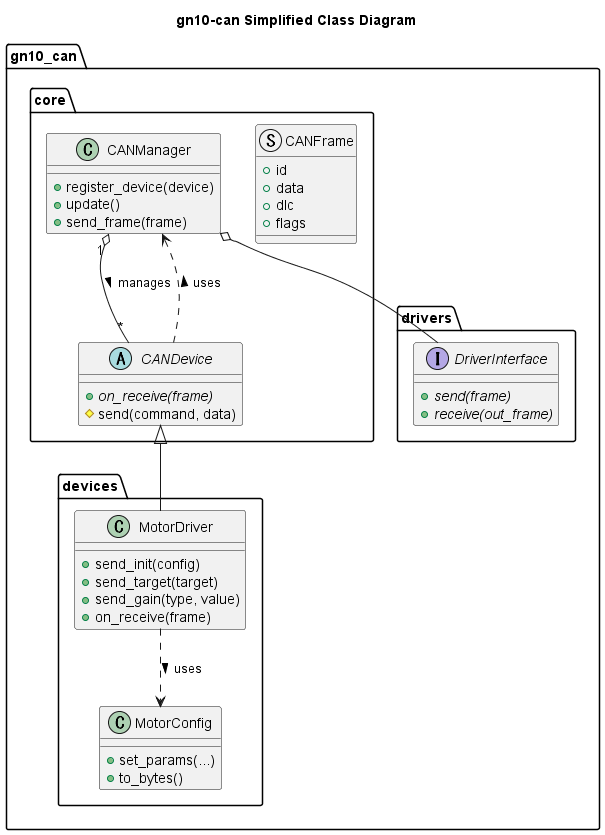

The diagram above was rendered by PlantUML. Its source (embedded in the PNG):
@startuml class_diagram_simplified
title gn10-can Simplified Class Diagram

namespace gn10_can {

    namespace core {
        struct CANFrame {
            + id
            + data
            + dlc
            + flags
        }

        class CANManager {
            + register_device(device)
            + update()
            + send_frame(frame)
        }

        abstract class CANDevice {
            + {abstract} on_receive(frame)
            # send(command, data)
        }
    }

    namespace drivers {
        interface DriverInterface {
            + {abstract} send(frame)
            + {abstract} receive(out_frame)
        }
    }

    namespace devices {
        class MotorDriver {
            + send_init(config)
            + send_target(target)
            + send_gain(type, value)
            + on_receive(frame)
        }

        class MotorConfig {
            + set_params(...)
            + to_bytes()
        }
    }

    core.CANManager o-- drivers.DriverInterface
    core.CANManager "1" o-- "*" core.CANDevice : manages >
    core.CANDevice <|-- devices.MotorDriver
    core.CANDevice ..> core.CANManager : uses >
    devices.MotorDriver ..> devices.MotorConfig : uses >
}

@enduml